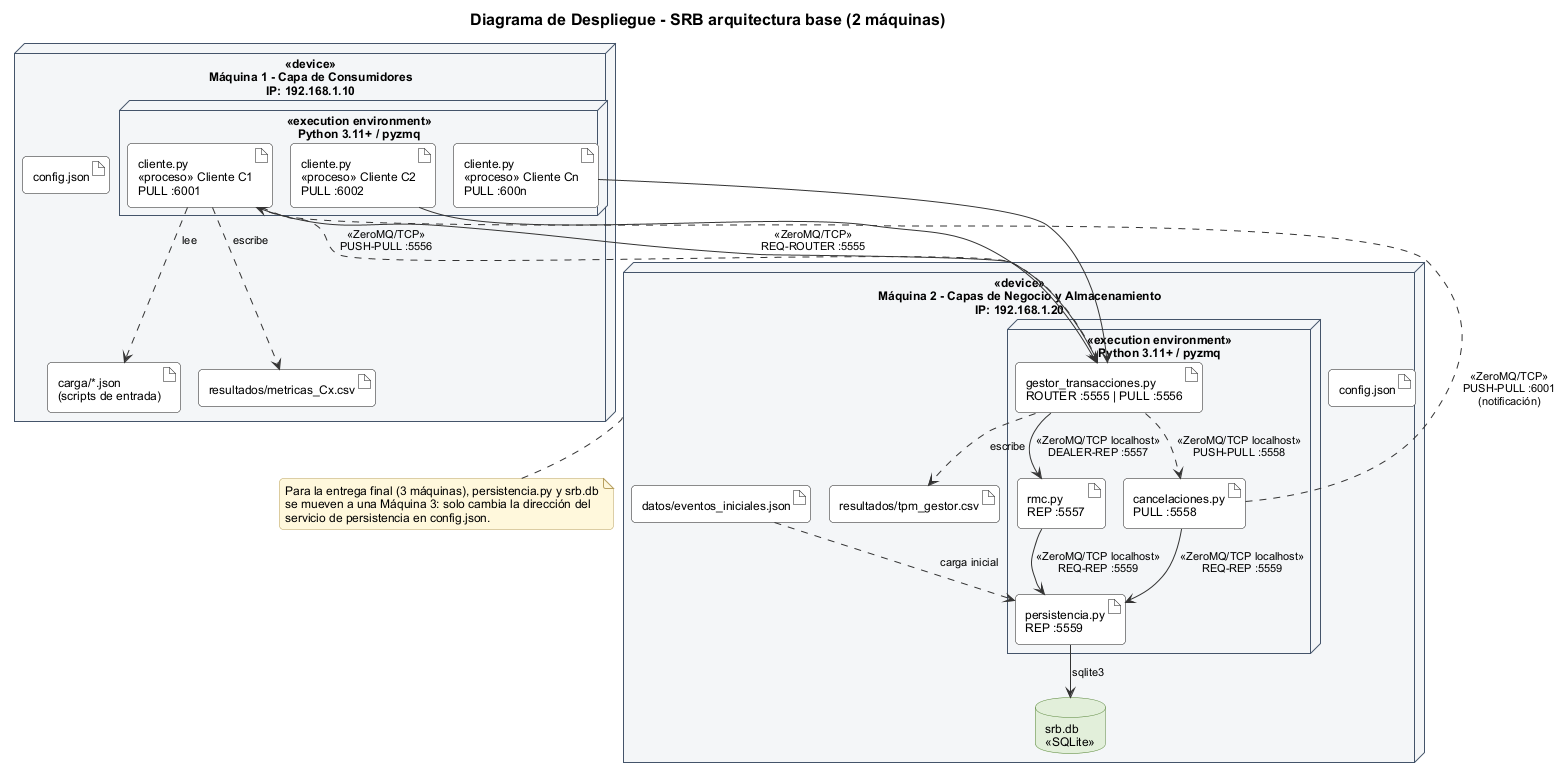

The diagram above was rendered by PlantUML. Its source (embedded in the PNG):
@startuml despliegue
!pragma layout smetana
!include estilo.iuml
title Diagrama de Despliegue - SRB arquitectura base (2 máquinas)

node "<<device>>\nMáquina 1 - Capa de Consumidores\nIP: 192.168.1.10" as M1 {
  node "<<execution environment>>\nPython 3.11+ / pyzmq" as EE1 {
    artifact "cliente.py\n<<proceso>> Cliente C1\nPULL :6001" as C1
    artifact "cliente.py\n<<proceso>> Cliente C2\nPULL :6002" as C2
    artifact "cliente.py\n<<proceso>> Cliente Cn\nPULL :600n" as CN
  }
  artifact "config.json" as CFG1
  artifact "carga/*.json\n(scripts de entrada)" as SCR
  artifact "resultados/metricas_Cx.csv" as MET1
}

node "<<device>>\nMáquina 2 - Capas de Negocio y Almacenamiento\nIP: 192.168.1.20" as M2 {
  node "<<execution environment>>\nPython 3.11+ / pyzmq" as EE2 {
    artifact "gestor_transacciones.py\nROUTER :5555 | PULL :5556" as GT
    artifact "rmc.py\nREP :5557" as RMC
    artifact "cancelaciones.py\nPULL :5558" as CAN
    artifact "persistencia.py\nREP :5559" as PER
  }
  database "srb.db\n<<SQLite>>" as DB
  artifact "config.json" as CFG2
  artifact "datos/eventos_iniciales.json" as INI
  artifact "resultados/tpm_gestor.csv" as MET2
}

C1 --> GT : <<ZeroMQ/TCP>>\nREQ-ROUTER :5555
C1 ..> GT : <<ZeroMQ/TCP>>\nPUSH-PULL :5556
C2 --> GT
CN --> GT
GT --> RMC : <<ZeroMQ/TCP localhost>>\nDEALER-REP :5557
GT ..> CAN : <<ZeroMQ/TCP localhost>>\nPUSH-PULL :5558
RMC --> PER : <<ZeroMQ/TCP localhost>>\nREQ-REP :5559
CAN --> PER : <<ZeroMQ/TCP localhost>>\nREQ-REP :5559
PER --> DB : sqlite3
INI ..> PER : carga inicial
CAN ..> C1 : <<ZeroMQ/TCP>>\nPUSH-PULL :6001\n(notificación)
C1 ..> SCR : lee
C1 ..> MET1 : escribe
GT ..> MET2 : escribe

note bottom of M2
  Para la entrega final (3 máquinas), persistencia.py y srb.db
  se mueven a una Máquina 3: solo cambia la dirección del
  servicio de persistencia en config.json.
end note
@enduml